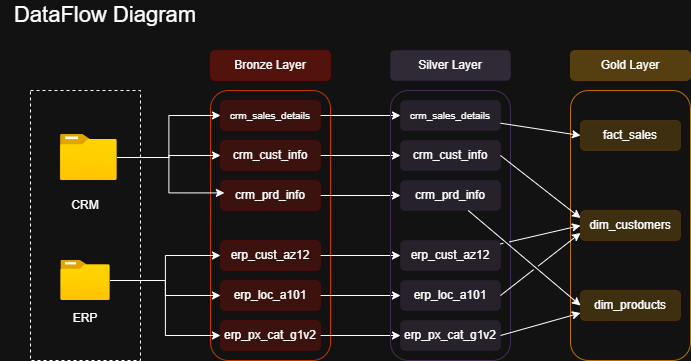

The diagram above was exported from draw.io. Its source (the exported page's mxGraphModel, read from the mxfile embedded in the PNG):
<mxGraphModel dx="1426" dy="841" grid="1" gridSize="10" guides="1" tooltips="1" connect="1" arrows="1" fold="1" page="1" pageScale="1" pageWidth="800" pageHeight="500" math="0" shadow="0">
  <root>
    <mxCell id="0" />
    <mxCell id="1" parent="0" />
    <mxCell id="JCngkwrZ7WsrfyaQW_WY-1" parent="1" style="rounded=0;whiteSpace=wrap;html=1;fillColor=none;dashed=1;" value="" vertex="1">
      <mxGeometry height="270" width="110" x="50" y="100" as="geometry" />
    </mxCell>
    <mxCell id="JCngkwrZ7WsrfyaQW_WY-2" parent="1" style="rounded=1;whiteSpace=wrap;html=1;fillColor=none;fontColor=#000000;strokeColor=#C73500;" value="" vertex="1">
      <mxGeometry height="270" width="120" x="230" y="100" as="geometry" />
    </mxCell>
    <mxCell id="yvjnm871JC28qsDwuD6Z-9" edge="1" parent="1" source="JCngkwrZ7WsrfyaQW_WY-3" style="edgeStyle=orthogonalEdgeStyle;rounded=0;orthogonalLoop=1;jettySize=auto;html=1;entryX=0;entryY=0.5;entryDx=0;entryDy=0;" target="yvjnm871JC28qsDwuD6Z-7">
      <mxGeometry relative="1" as="geometry" />
    </mxCell>
    <mxCell id="JCngkwrZ7WsrfyaQW_WY-3" parent="1" style="rounded=1;whiteSpace=wrap;html=1;fontSize=10;fillColor=#e51400;fontColor=#ffffff;strokeColor=#B20000;opacity=20;" value="crm_sales_details" vertex="1">
      <mxGeometry height="30" width="100" x="240" y="110" as="geometry" />
    </mxCell>
    <mxCell id="yvjnm871JC28qsDwuD6Z-10" edge="1" parent="1" source="JCngkwrZ7WsrfyaQW_WY-5" style="edgeStyle=orthogonalEdgeStyle;rounded=0;orthogonalLoop=1;jettySize=auto;html=1;" target="yvjnm871JC28qsDwuD6Z-6">
      <mxGeometry relative="1" as="geometry" />
    </mxCell>
    <mxCell id="JCngkwrZ7WsrfyaQW_WY-5" parent="1" style="rounded=1;whiteSpace=wrap;html=1;fillColor=#e51400;fontColor=#ffffff;strokeColor=#B20000;opacity=20;" value="crm_cust_info" vertex="1">
      <mxGeometry height="30" width="100" x="240" y="150" as="geometry" />
    </mxCell>
    <mxCell id="yvjnm871JC28qsDwuD6Z-11" edge="1" parent="1" source="JCngkwrZ7WsrfyaQW_WY-6" style="edgeStyle=orthogonalEdgeStyle;rounded=0;orthogonalLoop=1;jettySize=auto;html=1;" target="yvjnm871JC28qsDwuD6Z-5">
      <mxGeometry relative="1" as="geometry" />
    </mxCell>
    <mxCell id="JCngkwrZ7WsrfyaQW_WY-6" parent="1" style="rounded=1;whiteSpace=wrap;html=1;fillColor=#e51400;fontColor=#ffffff;strokeColor=#B20000;opacity=20;" value="crm_prd_info" vertex="1">
      <mxGeometry height="30" width="100" x="240" y="190" as="geometry" />
    </mxCell>
    <mxCell id="yvjnm871JC28qsDwuD6Z-12" edge="1" parent="1" source="JCngkwrZ7WsrfyaQW_WY-7" style="edgeStyle=orthogonalEdgeStyle;rounded=0;orthogonalLoop=1;jettySize=auto;html=1;" target="yvjnm871JC28qsDwuD6Z-4">
      <mxGeometry relative="1" as="geometry" />
    </mxCell>
    <mxCell id="JCngkwrZ7WsrfyaQW_WY-7" parent="1" style="rounded=1;whiteSpace=wrap;html=1;fillColor=#e51400;fontColor=#ffffff;strokeColor=#B20000;opacity=20;" value="erp_cust_az12" vertex="1">
      <mxGeometry height="30" width="100" x="240" y="250" as="geometry" />
    </mxCell>
    <mxCell id="yvjnm871JC28qsDwuD6Z-13" edge="1" parent="1" source="JCngkwrZ7WsrfyaQW_WY-8" style="edgeStyle=orthogonalEdgeStyle;rounded=0;orthogonalLoop=1;jettySize=auto;html=1;" target="yvjnm871JC28qsDwuD6Z-3">
      <mxGeometry relative="1" as="geometry" />
    </mxCell>
    <mxCell id="JCngkwrZ7WsrfyaQW_WY-8" parent="1" style="rounded=1;whiteSpace=wrap;html=1;fillColor=#e51400;fontColor=#ffffff;strokeColor=#B20000;opacity=20;" value="erp_loc_a101" vertex="1">
      <mxGeometry height="30" width="100" x="240" y="290" as="geometry" />
    </mxCell>
    <mxCell id="yvjnm871JC28qsDwuD6Z-14" edge="1" parent="1" source="JCngkwrZ7WsrfyaQW_WY-9" style="edgeStyle=orthogonalEdgeStyle;rounded=0;orthogonalLoop=1;jettySize=auto;html=1;entryX=0;entryY=0.5;entryDx=0;entryDy=0;" target="yvjnm871JC28qsDwuD6Z-2">
      <mxGeometry relative="1" as="geometry" />
    </mxCell>
    <mxCell id="JCngkwrZ7WsrfyaQW_WY-9" parent="1" style="rounded=1;whiteSpace=wrap;html=1;fillColor=#e51400;fontColor=#ffffff;strokeColor=#B20000;opacity=20;" value="erp_px_cat_g1v2" vertex="1">
      <mxGeometry height="30" width="100" x="240" y="330" as="geometry" />
    </mxCell>
    <mxCell id="JCngkwrZ7WsrfyaQW_WY-17" edge="1" parent="1" source="JCngkwrZ7WsrfyaQW_WY-10" style="edgeStyle=orthogonalEdgeStyle;rounded=0;orthogonalLoop=1;jettySize=auto;html=1;" target="JCngkwrZ7WsrfyaQW_WY-8">
      <mxGeometry relative="1" as="geometry" />
    </mxCell>
    <mxCell id="JCngkwrZ7WsrfyaQW_WY-18" edge="1" parent="1" source="JCngkwrZ7WsrfyaQW_WY-10" style="edgeStyle=orthogonalEdgeStyle;rounded=0;orthogonalLoop=1;jettySize=auto;html=1;" target="JCngkwrZ7WsrfyaQW_WY-7">
      <mxGeometry relative="1" as="geometry" />
    </mxCell>
    <mxCell id="JCngkwrZ7WsrfyaQW_WY-19" edge="1" parent="1" source="JCngkwrZ7WsrfyaQW_WY-10" style="edgeStyle=orthogonalEdgeStyle;rounded=0;orthogonalLoop=1;jettySize=auto;html=1;entryX=0;entryY=0.5;entryDx=0;entryDy=0;" target="JCngkwrZ7WsrfyaQW_WY-9">
      <mxGeometry relative="1" as="geometry" />
    </mxCell>
    <mxCell id="JCngkwrZ7WsrfyaQW_WY-10" parent="1" style="image;aspect=fixed;html=1;points=[];align=center;fontSize=12;image=img/lib/azure2/general/Folder_Blank.svg;" value="" vertex="1">
      <mxGeometry height="40" width="49.29" x="80.35" y="270" as="geometry" />
    </mxCell>
    <mxCell id="JCngkwrZ7WsrfyaQW_WY-14" edge="1" parent="1" source="JCngkwrZ7WsrfyaQW_WY-11" style="edgeStyle=orthogonalEdgeStyle;rounded=0;orthogonalLoop=1;jettySize=auto;html=1;entryX=0;entryY=0.5;entryDx=0;entryDy=0;" target="JCngkwrZ7WsrfyaQW_WY-3">
      <mxGeometry relative="1" as="geometry" />
    </mxCell>
    <mxCell id="JCngkwrZ7WsrfyaQW_WY-15" edge="1" parent="1" source="JCngkwrZ7WsrfyaQW_WY-11" style="edgeStyle=orthogonalEdgeStyle;rounded=0;orthogonalLoop=1;jettySize=auto;html=1;" target="JCngkwrZ7WsrfyaQW_WY-5">
      <mxGeometry relative="1" as="geometry" />
    </mxCell>
    <mxCell id="JCngkwrZ7WsrfyaQW_WY-11" parent="1" style="image;aspect=fixed;html=1;points=[];align=center;fontSize=12;image=img/lib/azure2/general/Folder_Blank.svg;" value="" vertex="1">
      <mxGeometry height="46" width="56.68" x="80" y="144" as="geometry" />
    </mxCell>
    <mxCell id="JCngkwrZ7WsrfyaQW_WY-12" parent="1" style="text;html=1;whiteSpace=wrap;strokeColor=none;fillColor=none;align=center;verticalAlign=middle;rounded=0;" value="CRM" vertex="1">
      <mxGeometry height="30" width="60" x="75" y="200" as="geometry" />
    </mxCell>
    <mxCell id="JCngkwrZ7WsrfyaQW_WY-13" parent="1" style="text;html=1;whiteSpace=wrap;strokeColor=none;fillColor=none;align=center;verticalAlign=middle;rounded=0;" value="ERP" vertex="1">
      <mxGeometry height="30" width="60" x="75" y="313" as="geometry" />
    </mxCell>
    <mxCell id="JCngkwrZ7WsrfyaQW_WY-16" edge="1" parent="1" source="JCngkwrZ7WsrfyaQW_WY-11" style="edgeStyle=orthogonalEdgeStyle;rounded=0;orthogonalLoop=1;jettySize=auto;html=1;entryX=0.039;entryY=0.414;entryDx=0;entryDy=0;entryPerimeter=0;" target="JCngkwrZ7WsrfyaQW_WY-6">
      <mxGeometry relative="1" as="geometry" />
    </mxCell>
    <mxCell id="JCngkwrZ7WsrfyaQW_WY-20" parent="1" style="text;html=1;whiteSpace=wrap;strokeColor=none;fillColor=none;align=center;verticalAlign=middle;rounded=0;fontSize=22;" value="DataFlow Diagram" vertex="1">
      <mxGeometry height="30" width="210" x="20" y="10" as="geometry" />
    </mxCell>
    <mxCell id="JCngkwrZ7WsrfyaQW_WY-21" parent="1" style="rounded=1;whiteSpace=wrap;html=1;fillColor=#e51400;fontColor=#ffffff;strokeColor=#B20000;opacity=30;" value="Bronze Layer" vertex="1">
      <mxGeometry height="30" width="120" x="230" y="60" as="geometry" />
    </mxCell>
    <mxCell id="yvjnm871JC28qsDwuD6Z-1" parent="1" style="rounded=1;whiteSpace=wrap;html=1;fillColor=none;fontColor=#ffffff;strokeColor=#432D57;" value="" vertex="1">
      <mxGeometry height="270" width="120" x="410" y="100" as="geometry" />
    </mxCell>
    <mxCell id="yvjnm871JC28qsDwuD6Z-2" parent="1" style="rounded=1;whiteSpace=wrap;html=1;fillColor=#76608a;fontColor=#ffffff;strokeColor=#432D57;opacity=20;" value="erp_px_cat_g1v2" vertex="1">
      <mxGeometry height="30" width="100" x="420" y="330" as="geometry" />
    </mxCell>
    <mxCell id="yvjnm871JC28qsDwuD6Z-3" parent="1" style="rounded=1;whiteSpace=wrap;html=1;fillColor=#76608a;fontColor=#ffffff;strokeColor=#432D57;opacity=20;" value="erp_loc_a101" vertex="1">
      <mxGeometry height="30" width="100" x="420" y="290" as="geometry" />
    </mxCell>
    <mxCell id="yvjnm871JC28qsDwuD6Z-4" parent="1" style="rounded=1;whiteSpace=wrap;html=1;fillColor=#76608a;fontColor=#ffffff;strokeColor=#432D57;opacity=20;" value="erp_cust_az12" vertex="1">
      <mxGeometry height="30" width="100" x="420" y="250" as="geometry" />
    </mxCell>
    <mxCell id="yvjnm871JC28qsDwuD6Z-5" parent="1" style="rounded=1;whiteSpace=wrap;html=1;fillColor=#76608a;fontColor=#ffffff;strokeColor=#432D57;opacity=20;" value="crm_prd_info" vertex="1">
      <mxGeometry height="30" width="100" x="420" y="190" as="geometry" />
    </mxCell>
    <mxCell id="yvjnm871JC28qsDwuD6Z-6" parent="1" style="rounded=1;whiteSpace=wrap;html=1;fillColor=#76608a;fontColor=#ffffff;strokeColor=#432D57;opacity=20;" value="crm_cust_info" vertex="1">
      <mxGeometry height="30" width="100" x="420" y="150" as="geometry" />
    </mxCell>
    <mxCell id="yvjnm871JC28qsDwuD6Z-7" parent="1" style="rounded=1;whiteSpace=wrap;html=1;fontSize=10;fillColor=#76608a;fontColor=#ffffff;strokeColor=#432D57;opacity=20;" value="crm_sales_details" vertex="1">
      <mxGeometry height="30" width="100" x="420" y="110" as="geometry" />
    </mxCell>
    <mxCell id="yvjnm871JC28qsDwuD6Z-8" parent="1" style="rounded=1;whiteSpace=wrap;html=1;fillColor=#76608a;fontColor=#ffffff;strokeColor=#432D57;opacity=30;" value="Silver Layer" vertex="1">
      <mxGeometry height="30" width="120" x="410" y="60" as="geometry" />
    </mxCell>
    <mxCell id="ElHlfJIVxhYo7T8aL8Sy-1" parent="1" style="rounded=1;whiteSpace=wrap;html=1;fillColor=none;fontColor=#000000;strokeColor=#BD7000;" value="" vertex="1">
      <mxGeometry height="270" width="120" x="590" y="100" as="geometry" />
    </mxCell>
    <mxCell id="ElHlfJIVxhYo7T8aL8Sy-2" parent="1" style="rounded=1;whiteSpace=wrap;html=1;fillColor=#f0a30a;fontColor=#FFFFFF;strokeColor=#BD7000;opacity=30;" value="Gold Layer" vertex="1">
      <mxGeometry height="30" width="120" x="590" y="60" as="geometry" />
    </mxCell>
    <mxCell id="ElHlfJIVxhYo7T8aL8Sy-6" parent="1" style="rounded=1;whiteSpace=wrap;html=1;fillColor=#f0a30a;fontColor=#FFFFFF;strokeColor=#BD7000;opacity=20;" value="fact_sales" vertex="1">
      <mxGeometry height="30" width="100" x="600" y="130" as="geometry" />
    </mxCell>
    <mxCell id="ElHlfJIVxhYo7T8aL8Sy-7" parent="1" style="rounded=1;whiteSpace=wrap;html=1;fillColor=#f0a30a;fontColor=#FFFFFF;strokeColor=#BD7000;opacity=20;" value="dim_customers" vertex="1">
      <mxGeometry height="30" width="100" x="600" y="220" as="geometry" />
    </mxCell>
    <mxCell id="ElHlfJIVxhYo7T8aL8Sy-8" parent="1" style="rounded=1;whiteSpace=wrap;html=1;fillColor=#f0a30a;fontColor=#FFFFFF;strokeColor=#BD7000;opacity=20;" value="dim_products" vertex="1">
      <mxGeometry height="30" width="100" x="600" y="300" as="geometry" />
    </mxCell>
    <mxCell id="ElHlfJIVxhYo7T8aL8Sy-11" edge="1" parent="1" source="yvjnm871JC28qsDwuD6Z-6" style="endArrow=classic;html=1;rounded=0;exitX=1;exitY=0.5;exitDx=0;exitDy=0;entryX=0;entryY=0.25;entryDx=0;entryDy=0;jumpStyle=gap;" target="ElHlfJIVxhYo7T8aL8Sy-7" value="">
      <mxGeometry height="50" relative="1" width="50" as="geometry">
        <mxPoint x="420" y="460" as="sourcePoint" />
        <mxPoint x="470" y="410" as="targetPoint" />
      </mxGeometry>
    </mxCell>
    <mxCell id="ElHlfJIVxhYo7T8aL8Sy-12" edge="1" parent="1" source="yvjnm871JC28qsDwuD6Z-7" style="endArrow=classic;html=1;rounded=0;entryX=0;entryY=0.5;entryDx=0;entryDy=0;" target="ElHlfJIVxhYo7T8aL8Sy-6" value="">
      <mxGeometry height="50" relative="1" width="50" as="geometry">
        <mxPoint x="560" y="210" as="sourcePoint" />
        <mxPoint x="610" y="160" as="targetPoint" />
      </mxGeometry>
    </mxCell>
    <mxCell id="ElHlfJIVxhYo7T8aL8Sy-14" edge="1" parent="1" source="yvjnm871JC28qsDwuD6Z-5" style="endArrow=classic;html=1;rounded=0;entryX=0;entryY=0.5;entryDx=0;entryDy=0;jumpStyle=gap;" target="ElHlfJIVxhYo7T8aL8Sy-8" value="">
      <mxGeometry height="50" relative="1" width="50" as="geometry">
        <mxPoint x="370" y="410" as="sourcePoint" />
        <mxPoint x="420" y="360" as="targetPoint" />
      </mxGeometry>
    </mxCell>
    <mxCell id="ElHlfJIVxhYo7T8aL8Sy-15" edge="1" parent="1" source="yvjnm871JC28qsDwuD6Z-4" style="endArrow=classic;html=1;rounded=0;entryX=0;entryY=0.5;entryDx=0;entryDy=0;jumpStyle=gap;" target="ElHlfJIVxhYo7T8aL8Sy-7" value="">
      <mxGeometry height="50" relative="1" width="50" as="geometry">
        <mxPoint x="370" y="410" as="sourcePoint" />
        <mxPoint x="420" y="360" as="targetPoint" />
      </mxGeometry>
    </mxCell>
    <mxCell id="ElHlfJIVxhYo7T8aL8Sy-16" edge="1" parent="1" source="yvjnm871JC28qsDwuD6Z-2" style="endArrow=classic;html=1;rounded=0;exitX=1;exitY=0.5;exitDx=0;exitDy=0;entryX=0;entryY=0.75;entryDx=0;entryDy=0;jumpStyle=gap;" target="ElHlfJIVxhYo7T8aL8Sy-8" value="">
      <mxGeometry height="50" relative="1" width="50" as="geometry">
        <mxPoint x="370" y="410" as="sourcePoint" />
        <mxPoint x="420" y="360" as="targetPoint" />
      </mxGeometry>
    </mxCell>
    <mxCell id="ElHlfJIVxhYo7T8aL8Sy-17" edge="1" parent="1" source="yvjnm871JC28qsDwuD6Z-3" style="endArrow=classic;html=1;rounded=0;entryX=0;entryY=0.75;entryDx=0;entryDy=0;exitX=1;exitY=0.5;exitDx=0;exitDy=0;jumpStyle=gap;" target="ElHlfJIVxhYo7T8aL8Sy-7" value="">
      <mxGeometry height="50" relative="1" width="50" as="geometry">
        <mxPoint x="370" y="410" as="sourcePoint" />
        <mxPoint x="420" y="360" as="targetPoint" />
      </mxGeometry>
    </mxCell>
  </root>
</mxGraphModel>